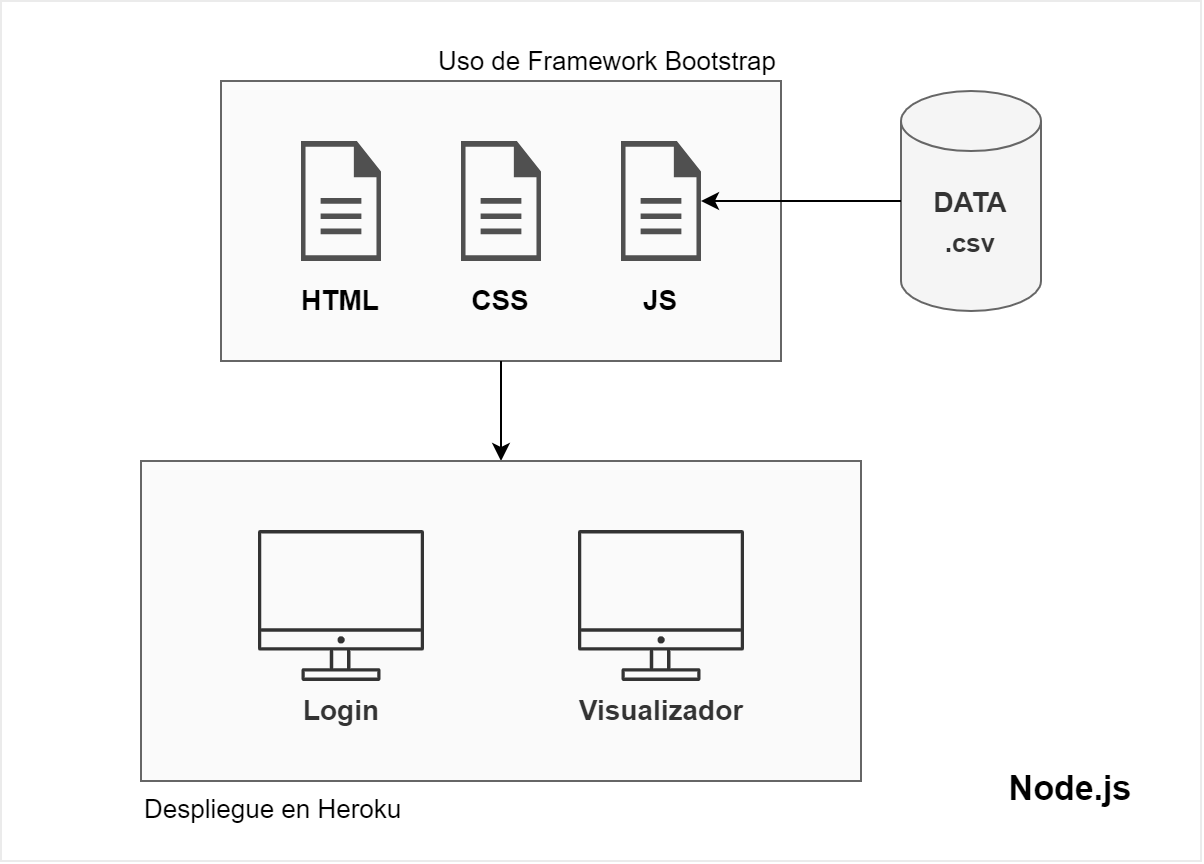

The diagram above was exported from draw.io. Its source (the exported page's mxGraphModel, read from the mxfile embedded in the PNG):
<mxGraphModel dx="920" dy="513" grid="1" gridSize="10" guides="1" tooltips="1" connect="1" arrows="1" fold="1" page="1" pageScale="1" pageWidth="850" pageHeight="1100" math="0" shadow="0">
  <root>
    <mxCell id="0" />
    <mxCell id="1" parent="0" />
    <mxCell id="2" value="" style="rounded=0;whiteSpace=wrap;html=1;strokeColor=#EBEBEB;" vertex="1" parent="1">
      <mxGeometry x="170" y="90" width="600" height="430" as="geometry" />
    </mxCell>
    <mxCell id="3" value="" style="group" vertex="1" connectable="0" parent="1">
      <mxGeometry x="240" y="130" width="450" height="350" as="geometry" />
    </mxCell>
    <mxCell id="4" value="" style="rounded=0;whiteSpace=wrap;html=1;fontSize=13;fillColor=#fafafa;fontColor=#333333;strokeColor=#666666;" vertex="1" parent="3">
      <mxGeometry x="40" width="280" height="140" as="geometry" />
    </mxCell>
    <mxCell id="5" value="&lt;b&gt;&lt;font&gt;&lt;span style=&quot;font-size: 14px&quot;&gt;DATA&lt;/span&gt;&lt;br&gt;&lt;font style=&quot;font-size: 13px ; line-height: 1.8&quot;&gt;.csv&lt;/font&gt;&lt;br&gt;&lt;/font&gt;&lt;/b&gt;" style="shape=cylinder3;whiteSpace=wrap;html=1;boundedLbl=1;backgroundOutline=1;size=15;fillColor=#f5f5f5;fontColor=#333333;strokeColor=#666666;" vertex="1" parent="3">
      <mxGeometry x="380" y="5" width="70" height="110" as="geometry" />
    </mxCell>
    <mxCell id="6" value="" style="sketch=0;pointerEvents=1;shadow=0;dashed=0;html=1;strokeColor=none;fillColor=#505050;labelPosition=center;verticalLabelPosition=bottom;verticalAlign=top;outlineConnect=0;align=center;shape=mxgraph.office.concepts.document;fontSize=14;" vertex="1" parent="3">
      <mxGeometry x="80" y="30" width="40" height="60" as="geometry" />
    </mxCell>
    <mxCell id="7" value="" style="sketch=0;pointerEvents=1;shadow=0;dashed=0;html=1;strokeColor=none;fillColor=#505050;labelPosition=center;verticalLabelPosition=bottom;verticalAlign=top;outlineConnect=0;align=center;shape=mxgraph.office.concepts.document;fontSize=14;" vertex="1" parent="3">
      <mxGeometry x="160" y="30" width="40" height="60" as="geometry" />
    </mxCell>
    <mxCell id="8" value="" style="sketch=0;pointerEvents=1;shadow=0;dashed=0;html=1;strokeColor=none;fillColor=#505050;labelPosition=center;verticalLabelPosition=bottom;verticalAlign=top;outlineConnect=0;align=center;shape=mxgraph.office.concepts.document;fontSize=14;" vertex="1" parent="3">
      <mxGeometry x="240" y="30" width="40" height="60" as="geometry" />
    </mxCell>
    <mxCell id="9" value="HTML" style="text;html=1;strokeColor=none;fillColor=none;align=center;verticalAlign=middle;whiteSpace=wrap;rounded=0;fontSize=14;fontStyle=1" vertex="1" parent="3">
      <mxGeometry x="70" y="95" width="60" height="30" as="geometry" />
    </mxCell>
    <mxCell id="10" value="CSS" style="text;html=1;strokeColor=none;fillColor=none;align=center;verticalAlign=middle;whiteSpace=wrap;rounded=0;fontSize=14;fontStyle=1" vertex="1" parent="3">
      <mxGeometry x="150" y="95" width="60" height="30" as="geometry" />
    </mxCell>
    <mxCell id="11" value="JS" style="text;html=1;strokeColor=none;fillColor=none;align=center;verticalAlign=middle;whiteSpace=wrap;rounded=0;fontSize=14;fontStyle=1" vertex="1" parent="3">
      <mxGeometry x="230" y="95" width="60" height="30" as="geometry" />
    </mxCell>
    <mxCell id="12" value="" style="endArrow=classic;html=1;rounded=0;fontSize=13;exitX=0;exitY=0.5;exitDx=0;exitDy=0;exitPerimeter=0;" edge="1" parent="3" source="5" target="8">
      <mxGeometry width="50" height="50" relative="1" as="geometry">
        <mxPoint x="310" y="-30" as="sourcePoint" />
        <mxPoint x="360" y="-80" as="targetPoint" />
        <Array as="points" />
      </mxGeometry>
    </mxCell>
    <mxCell id="13" value="" style="endArrow=classic;html=1;rounded=0;fontSize=13;exitX=0.5;exitY=1;exitDx=0;exitDy=0;" edge="1" parent="3" source="4">
      <mxGeometry width="50" height="50" relative="1" as="geometry">
        <mxPoint x="190" y="220" as="sourcePoint" />
        <mxPoint x="180" y="190" as="targetPoint" />
      </mxGeometry>
    </mxCell>
    <mxCell id="14" value="" style="rounded=0;whiteSpace=wrap;html=1;fontSize=13;fillColor=#FAFAFA;fontColor=#333333;strokeColor=#666666;" vertex="1" parent="3">
      <mxGeometry y="190" width="360" height="160" as="geometry" />
    </mxCell>
    <mxCell id="15" value="&lt;b&gt;&lt;font color=&quot;#333333&quot; style=&quot;font-size: 14px&quot;&gt;Login&lt;/font&gt;&lt;/b&gt;" style="sketch=0;outlineConnect=0;gradientColor=none;fontColor=#545B64;strokeColor=none;fillColor=#333333;dashed=0;verticalLabelPosition=bottom;verticalAlign=top;align=center;html=1;fontSize=12;fontStyle=0;aspect=fixed;shape=mxgraph.aws4.illustration_desktop;pointerEvents=1" vertex="1" parent="3">
      <mxGeometry x="58.51999999999998" y="224.5" width="82.97" height="75.5" as="geometry" />
    </mxCell>
    <mxCell id="16" value="&lt;font color=&quot;#333333&quot; size=&quot;1&quot;&gt;&lt;b style=&quot;font-size: 14px&quot;&gt;Visualizador&lt;/b&gt;&lt;/font&gt;" style="sketch=0;outlineConnect=0;gradientColor=none;fontColor=#545B64;strokeColor=none;fillColor=#333333;dashed=0;verticalLabelPosition=bottom;verticalAlign=top;align=center;html=1;fontSize=12;fontStyle=0;aspect=fixed;shape=mxgraph.aws4.illustration_desktop;pointerEvents=1" vertex="1" parent="3">
      <mxGeometry x="218.51999999999998" y="224.5" width="82.97" height="75.5" as="geometry" />
    </mxCell>
    <mxCell id="17" value="&lt;b style=&quot;font-size: 17px;&quot;&gt;Node.js&lt;/b&gt;" style="text;html=1;strokeColor=none;fillColor=none;align=center;verticalAlign=middle;whiteSpace=wrap;rounded=0;fontSize=17;" vertex="1" parent="1">
      <mxGeometry x="670" y="470" width="70" height="30" as="geometry" />
    </mxCell>
    <mxCell id="18" value="&lt;div&gt;&lt;span style=&quot;font-size: 13px&quot;&gt;Uso de Framework Bootstrap&lt;/span&gt;&lt;/div&gt;" style="text;html=1;strokeColor=none;fillColor=none;align=right;verticalAlign=middle;whiteSpace=wrap;rounded=0;fontSize=15;" vertex="1" parent="1">
      <mxGeometry x="340" y="111.5" width="220" height="15" as="geometry" />
    </mxCell>
    <mxCell id="19" value="&lt;div&gt;&lt;span style=&quot;font-size: 13px&quot;&gt;Despliegue en Heroku&lt;/span&gt;&lt;/div&gt;" style="text;html=1;strokeColor=none;fillColor=none;align=left;verticalAlign=middle;whiteSpace=wrap;rounded=0;fontSize=15;" vertex="1" parent="1">
      <mxGeometry x="240" y="485" width="150" height="15" as="geometry" />
    </mxCell>
  </root>
</mxGraphModel>